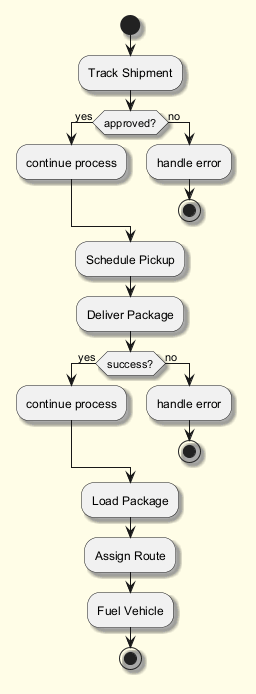

The diagram above was rendered by PlantUML. Its source (embedded in the PNG):
@startuml
skinparam backgroundColor #FFFDE7
skinparam classBackgroundColor #FFF9C4
skinparam classBorderColor #F57F17
skinparam shadowing true
start
:Track Shipment;
if (approved?) then (yes)
:continue process;
else (no)
:handle error;
stop
endif
:Schedule Pickup;
:Deliver Package;
if (success?) then (yes)
:continue process;
else (no)
:handle error;
stop
endif
:Load Package;
:Assign Route;
:Fuel Vehicle;
stop
@enduml